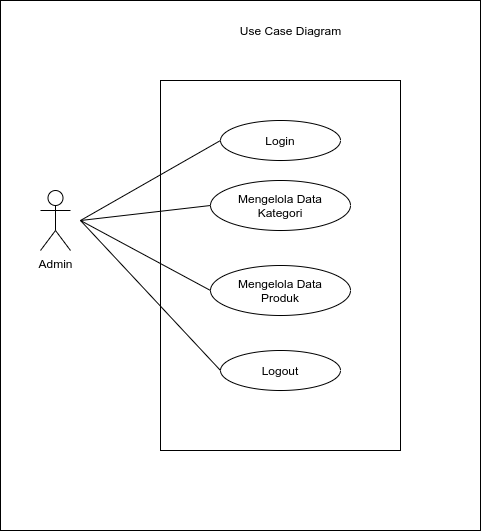

The diagram above was exported from draw.io. Its source (the exported page's mxGraphModel, read from the mxfile embedded in the PNG):
<mxGraphModel dx="1447" dy="845" grid="1" gridSize="10" guides="1" tooltips="1" connect="1" arrows="1" fold="1" page="1" pageScale="1" pageWidth="850" pageHeight="1100" math="0" shadow="0">
  <root>
    <mxCell id="MTBa1WA2BnVhu6AkWqhd-0" />
    <mxCell id="MTBa1WA2BnVhu6AkWqhd-1" parent="MTBa1WA2BnVhu6AkWqhd-0" />
    <mxCell id="MTBa1WA2BnVhu6AkWqhd-4" value="" style="rounded=0;whiteSpace=wrap;html=1;startSize=26;fillColor=none;" vertex="1" parent="MTBa1WA2BnVhu6AkWqhd-1">
      <mxGeometry x="80" width="480" height="530" as="geometry" />
    </mxCell>
    <mxCell id="MTBa1WA2BnVhu6AkWqhd-2" value="" style="rounded=0;whiteSpace=wrap;html=1;startSize=26;fillColor=none;" vertex="1" parent="MTBa1WA2BnVhu6AkWqhd-1">
      <mxGeometry x="240" y="80" width="240" height="370" as="geometry" />
    </mxCell>
    <mxCell id="MTBa1WA2BnVhu6AkWqhd-3" value="Use Case Diagram" style="text;html=1;align=center;verticalAlign=middle;resizable=0;points=[];autosize=1;strokeColor=none;" vertex="1" parent="MTBa1WA2BnVhu6AkWqhd-1">
      <mxGeometry x="310" y="20" width="120" height="20" as="geometry" />
    </mxCell>
    <mxCell id="MTBa1WA2BnVhu6AkWqhd-5" value="Admin" style="shape=umlActor;verticalLabelPosition=bottom;verticalAlign=top;html=1;startSize=26;fillColor=none;" vertex="1" parent="MTBa1WA2BnVhu6AkWqhd-1">
      <mxGeometry x="120" y="190" width="30" height="60" as="geometry" />
    </mxCell>
    <mxCell id="MTBa1WA2BnVhu6AkWqhd-6" value="Login" style="ellipse;whiteSpace=wrap;html=1;startSize=26;fillColor=none;" vertex="1" parent="MTBa1WA2BnVhu6AkWqhd-1">
      <mxGeometry x="300" y="120" width="120" height="40" as="geometry" />
    </mxCell>
    <mxCell id="MTBa1WA2BnVhu6AkWqhd-7" value="Mengelola Data&lt;br&gt;Kategori" style="ellipse;whiteSpace=wrap;html=1;startSize=26;fillColor=none;" vertex="1" parent="MTBa1WA2BnVhu6AkWqhd-1">
      <mxGeometry x="290" y="180" width="140" height="50" as="geometry" />
    </mxCell>
    <mxCell id="MTBa1WA2BnVhu6AkWqhd-8" value="Mengelola Data&lt;br&gt;Produk" style="ellipse;whiteSpace=wrap;html=1;startSize=26;fillColor=none;" vertex="1" parent="MTBa1WA2BnVhu6AkWqhd-1">
      <mxGeometry x="290" y="265" width="140" height="50" as="geometry" />
    </mxCell>
    <mxCell id="MTBa1WA2BnVhu6AkWqhd-9" value="Logout" style="ellipse;whiteSpace=wrap;html=1;startSize=26;fillColor=none;" vertex="1" parent="MTBa1WA2BnVhu6AkWqhd-1">
      <mxGeometry x="300" y="350" width="120" height="40" as="geometry" />
    </mxCell>
    <mxCell id="MTBa1WA2BnVhu6AkWqhd-11" value="" style="endArrow=none;html=1;startSize=26;entryX=0;entryY=0.5;entryDx=0;entryDy=0;" edge="1" parent="MTBa1WA2BnVhu6AkWqhd-1" target="MTBa1WA2BnVhu6AkWqhd-6">
      <mxGeometry width="50" height="50" relative="1" as="geometry">
        <mxPoint x="160" y="220" as="sourcePoint" />
        <mxPoint x="210" y="170" as="targetPoint" />
      </mxGeometry>
    </mxCell>
    <mxCell id="MTBa1WA2BnVhu6AkWqhd-12" value="" style="endArrow=none;html=1;startSize=26;entryX=0;entryY=0.5;entryDx=0;entryDy=0;" edge="1" parent="MTBa1WA2BnVhu6AkWqhd-1" target="MTBa1WA2BnVhu6AkWqhd-7">
      <mxGeometry width="50" height="50" relative="1" as="geometry">
        <mxPoint x="160" y="220" as="sourcePoint" />
        <mxPoint x="310" y="150" as="targetPoint" />
      </mxGeometry>
    </mxCell>
    <mxCell id="MTBa1WA2BnVhu6AkWqhd-13" value="" style="endArrow=none;html=1;startSize=26;entryX=0;entryY=0.5;entryDx=0;entryDy=0;" edge="1" parent="MTBa1WA2BnVhu6AkWqhd-1" target="MTBa1WA2BnVhu6AkWqhd-8">
      <mxGeometry width="50" height="50" relative="1" as="geometry">
        <mxPoint x="160" y="220" as="sourcePoint" />
        <mxPoint x="300" y="215" as="targetPoint" />
      </mxGeometry>
    </mxCell>
    <mxCell id="MTBa1WA2BnVhu6AkWqhd-14" value="" style="endArrow=none;html=1;startSize=26;entryX=0;entryY=0.5;entryDx=0;entryDy=0;" edge="1" parent="MTBa1WA2BnVhu6AkWqhd-1" target="MTBa1WA2BnVhu6AkWqhd-9">
      <mxGeometry width="50" height="50" relative="1" as="geometry">
        <mxPoint x="160" y="220" as="sourcePoint" />
        <mxPoint x="300" y="300" as="targetPoint" />
      </mxGeometry>
    </mxCell>
  </root>
</mxGraphModel>